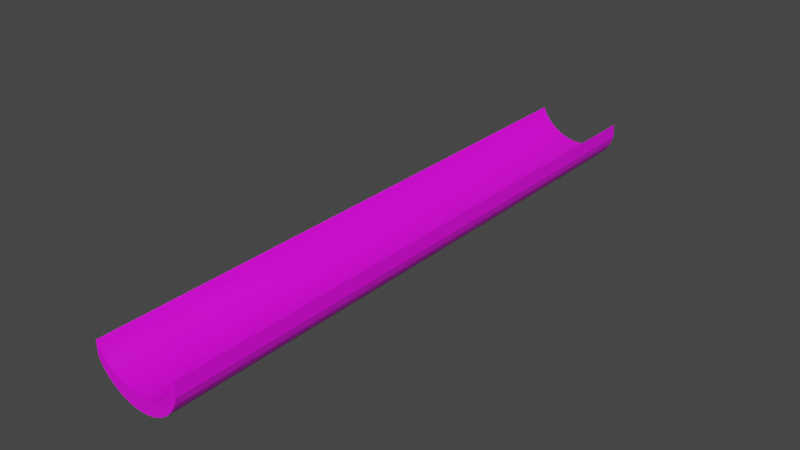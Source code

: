 # Source: HalfPipe.blend  (saved by Blender 3.6.13; exported with 4.5.12 LTS)
import bpy
from mathutils import Matrix  # noqa: F401  (used for matrix-valued properties, if any)

bpy.ops.wm.read_factory_settings(use_empty=True)
scene = bpy.context.scene
scene.name = 'Scene'

# ---- collections
col_collection = bpy.data.collections.new('Collection'); scene.collection.children.link(col_collection)

# ---- images (referenced by path relative to the original .blend; pixels are not part of the script)
import os
ASSET_DIR = os.environ.get("B2B_ASSET_DIR", "")  # directory of the original .blend (textures are referenced by path, not embedded)
HERE = os.path.dirname(os.path.abspath(__file__))  # packed textures are extracted next to this script under _unpacked/

def load_image(name, relpath, width, height, colorspace="sRGB"):
    """Load a texture the original file referenced (path relative to the .blend, or extracted next to this script)."""
    p = next((c for c in (os.path.join(HERE, relpath), os.path.join(ASSET_DIR, relpath)) if relpath and os.path.exists(c)), "")
    if p:
        img = bpy.data.images.load(p, check_existing=True)
        img.name = name
    else:  # same state as the original file: an image datablock whose file is absent (Cycles renders it pink)
        img = bpy.data.images.new(name, width, height)
        img.source = "FILE"
        img.filepath = "//" + (relpath or name)
    img.colorspace_settings.name = colorspace
    return img
img_cylinder_base_color = load_image('Cylinder Base Color', 'Halfpipe1.png', 1024, 1024, 'sRGB')

# ---- materials (node trees are filled in below, after node groups)
mat_material_001 = bpy.data.materials.new('Material.001')
mat_material_001.use_transparent_shadow = False

# ---- material node trees
mat_material_001.use_nodes = True; mat_material_001.node_tree.nodes.clear()
_N = mat_material_001.node_tree.nodes; _L = mat_material_001.node_tree.links
n0 = _N.new('ShaderNodeBsdfPrincipled'); n0.name = 'Principled BSDF'; n0.location = (10, 300)
n0.distribution = 'GGX'
n0.subsurface_method = 'RANDOM_WALK_SKIN'
n0.inputs[3].default_value = 1.45
n0.inputs[27].default_value = (0.0, 0.0, 0.0, 1.0)
n0.inputs[28].default_value = 1.0
n1 = _N.new('ShaderNodeOutputMaterial'); n1.name = 'Material Output'; n1.location = (300, 300)
n2 = _N.new('ShaderNodeTexImage'); n2.name = 'Image Texture'; n2.location = (-280, 280)
n2.image = img_cylinder_base_color
_L.new(n0.outputs[0], n1.inputs[0])
_L.new(n2.outputs[0], n0.inputs[0])
n1.is_active_output = True

# ---- world
world_world = bpy.data.worlds.new('World'); scene.world = world_world
world_world.use_nodes = True; world_world.node_tree.nodes.clear()
_N = world_world.node_tree.nodes; _L = world_world.node_tree.links
n0 = _N.new('ShaderNodeOutputWorld'); n0.name = 'World Output'; n0.location = (300, 300)
n1 = _N.new('ShaderNodeBackground'); n1.name = 'Background'; n1.location = (10, 300)
n1.inputs[0].default_value = (0.05088, 0.05088, 0.05088, 1.0)
_L.new(n1.outputs[0], n0.inputs[0])
n0.is_active_output = True
world_world.color = (0.05088, 0.05088, 0.05088)
world_world.use_sun_shadow = False
world_world.sun_shadow_jitter_overblur = 0.0

# ---- meshes
me_cylinder = bpy.data.meshes.new('Cylinder')
me_cylinder.from_pydata([(0.1951, -0.9808, -1.0), (0.1951, -0.9808, 1.0), (0.0, -1.0, -1.0), (0.0, -1.0, 1.0), (-0.1951, -0.9808, -1.0), (-0.1951, -0.9808, 1.0), (-0.3827, -0.9239, -1.0), (-0.3827, -0.9239, 1.0), (-0.5556, -0.8315, -1.0), (-0.5556, -0.8315, 1.0), (-0.7071, -0.7071, -1.0), (-0.7071, -0.7071, 1.0), (-0.8315, -0.5556, -1.0), (-0.8315, -0.5556, 1.0), (-0.9239, -0.3827, -1.0), (-0.9239, -0.3827, 1.0), (-0.9808, -0.1951, -1.0), (-0.9808, -0.1951, 1.0), (-1.0, 0.0, -1.0), (-1.0, 0.0, 1.0), (-0.9808, 0.1951, -1.0), (-0.9808, 0.1951, 1.0), (-0.9239, 0.3827, -1.0), (-0.9239, 0.3827, 1.0), (-0.8315, 0.5556, -1.0), (-0.8315, 0.5556, 1.0), (-0.7071, 0.7071, -1.0), (-0.7071, 0.7071, 1.0), (-0.1055, -1.114, -1.0), (-0.1055, -1.114, 1.0), (-0.3006, -1.134, -1.0), (-0.3006, -1.134, 1.0), (-0.4957, -1.114, -1.0), (-0.4957, -1.114, 1.0), (-0.6833, -1.058, -1.0), (-0.6833, -1.058, 1.0), (-0.8562, -0.9651, -1.0), (-0.8562, -0.9651, 1.0), (-1.008, -0.8408, -1.0), (-1.008, -0.8408, 1.0), (-1.132, -0.6892, -1.0), (-1.132, -0.6892, 1.0), (-1.225, -0.5164, -1.0), (-1.225, -0.5164, 1.0), (-1.281, -0.3288, -1.0), (-1.281, -0.3288, 1.0), (-1.301, -0.1337, -1.0), (-1.301, -0.1337, 1.0), (-1.281, 0.06141, -1.0), (-1.281, 0.06141, 1.0), (-1.225, 0.249, -1.0), (-1.225, 0.249, 1.0), (-1.132, 0.4219, -1.0), (-1.132, 0.4219, 1.0), (-1.008, 0.5734, -1.0), (-1.008, 0.5734, 1.0)], [], [(0, 2, 3, 1), (2, 4, 5, 3), (4, 6, 7, 5), (6, 8, 9, 7), (8, 10, 11, 9), (10, 12, 13, 11), (12, 14, 15, 13), (14, 16, 17, 15), (16, 18, 19, 17), (18, 20, 21, 19), (20, 22, 23, 21), (22, 24, 25, 23), (24, 26, 27, 25), (28, 29, 31, 30), (30, 31, 33, 32), (32, 33, 35, 34), (34, 35, 37, 36), (36, 37, 39, 38), (38, 39, 41, 40), (40, 41, 43, 42), (42, 43, 45, 44), (44, 45, 47, 46), (46, 47, 49, 48), (48, 49, 51, 50), (50, 51, 53, 52), (52, 53, 55, 54), (2, 0, 28, 30), (20, 18, 46, 48), (1, 3, 31, 29), (19, 21, 49, 47), (12, 10, 38, 40), (11, 13, 41, 39), (4, 2, 30, 32), (22, 20, 48, 50), (3, 5, 33, 31), (21, 23, 51, 49), (14, 12, 40, 42), (13, 15, 43, 41), (6, 4, 32, 34), (24, 22, 50, 52), (5, 7, 35, 33), (23, 25, 53, 51), (16, 14, 42, 44), (15, 17, 45, 43), (8, 6, 34, 36), (26, 24, 52, 54), (7, 9, 37, 35), (25, 27, 55, 53), (18, 16, 44, 46), (27, 26, 54, 55), (17, 19, 47, 45), (10, 8, 36, 38), (0, 1, 29, 28), (9, 11, 39, 37)])
_uv = me_cylinder.uv_layers.new(name='UVMap')
_uv.uv.foreach_set('vector', [0.2915, 1.0, 0.2437, 1.0, 0.2437, 0.5, 0.2915, 0.5, 0.2437, 1.0, 0.1989, 1.0, 0.1989, 0.5, 0.2437, 0.5, 0.1989, 1.0, 0.1589, 1.0, 0.1589, 0.5, 0.1989, 0.5, 0.7037, 0.5, 0.669, 0.5, 0.669, 0.0, 0.7037, 0.0, 0.669, 0.5, 0.6283, 0.5, 0.6283, 0.0, 0.669, 0.0, 0.6283, 0.5, 0.583, 0.5, 0.583, 0.0, 0.6283, 0.0, 0.583, 0.5, 0.535, 0.5, 0.535, 0.0, 0.583, 0.0, 0.535, 0.5, 0.4859, 0.5, 0.4859, 0.0, 0.535, 0.0, 0.4859, 0.5, 0.4379, 0.5, 0.4379, 0.0, 0.4859, 0.0, 0.4379, 0.5, 0.3926, 0.5, 0.3926, 0.0, 0.4379, 0.0, 0.3926, 0.5, 0.3519, 0.5, 0.3519, 0.0, 0.3926, 0.0, 0.9952, 0.5, 0.9596, 0.5, 0.9596, 0.0, 0.9952, 0.0, 0.9596, 0.5, 0.9181, 0.5, 0.9181, 0.0, 0.9596, 0.0, 0.7856, 0.5, 0.7856, 0.0, 0.8334, 0.0, 0.8334, 0.5, 0.8334, 0.5, 0.8334, 0.0, 0.8781, 0.0, 0.8781, 0.5, 0.8781, 0.5, 0.8781, 0.0, 0.9181, 0.0, 0.9181, 0.5, 0.0, 0.5, 0.0, 0.0, 0.03465, 0.0, 0.03465, 0.5, 0.03465, 0.5, 0.03465, 0.0, 0.0754, 0.0, 0.0754, 0.5, 0.0754, 0.5, 0.0754, 0.0, 0.1207, 0.0, 0.1207, 0.5, 0.1207, 0.5, 0.1207, 0.0, 0.1687, 0.0, 0.1687, 0.5, 0.1687, 0.5, 0.1687, 0.0, 0.2178, 0.0, 0.2178, 0.5, 0.2178, 0.5, 0.2178, 0.0, 0.2658, 0.0, 0.2658, 0.5, 0.2658, 0.5, 0.2658, 0.0, 0.3111, 0.0, 0.3111, 0.5, 0.3111, 0.5, 0.3111, 0.0, 0.3519, 0.0, 0.3519, 0.5, 0.0, 1.0, 0.0, 0.5, 0.03558, 0.5, 0.03558, 1.0, 0.03558, 1.0, 0.03558, 0.5, 0.07706, 0.5, 0.07706, 1.0, 0.3367, 0.5188, 0.2915, 0.5, 0.3735, 0.506, 0.4188, 0.5247, 0.4121, 0.8978, 0.4394, 0.8571, 0.5214, 0.863, 0.4942, 0.9038, 0.808, 0.5, 0.7627, 0.5188, 0.6807, 0.5247, 0.7259, 0.506, 0.6601, 0.8571, 0.6873, 0.8978, 0.6053, 0.9038, 0.578, 0.863, 0.4677, 0.7147, 0.4581, 0.6667, 0.5402, 0.6726, 0.5497, 0.7207, 0.6413, 0.6667, 0.6318, 0.7147, 0.5497, 0.7207, 0.5593, 0.6726, 0.3775, 0.546, 0.3367, 0.5188, 0.4188, 0.5247, 0.4595, 0.5519, 0.3775, 0.9325, 0.4121, 0.8978, 0.4942, 0.9038, 0.4595, 0.9384, 0.7627, 0.5188, 0.722, 0.546, 0.6399, 0.5519, 0.6807, 0.5247, 0.6873, 0.8978, 0.722, 0.9325, 0.6399, 0.9384, 0.6053, 0.9038, 0.4677, 0.7637, 0.4677, 0.7147, 0.5497, 0.7207, 0.5497, 0.7697, 0.6318, 0.7147, 0.6318, 0.7637, 0.5497, 0.7697, 0.5497, 0.7207, 0.4121, 0.5806, 0.3775, 0.546, 0.4595, 0.5519, 0.4942, 0.5866, 0.3367, 0.9597, 0.3775, 0.9325, 0.4595, 0.9384, 0.4188, 0.9657, 0.722, 0.546, 0.6873, 0.5806, 0.6053, 0.5866, 0.6399, 0.5519, 0.722, 0.9325, 0.7627, 0.9597, 0.6807, 0.9657, 0.6399, 0.9384, 0.4581, 0.8118, 0.4677, 0.7637, 0.5497, 0.7697, 0.5402, 0.8178, 0.6318, 0.7637, 0.6413, 0.8118, 0.5593, 0.8178, 0.5497, 0.7697, 0.4394, 0.6214, 0.4121, 0.5806, 0.4942, 0.5866, 0.5214, 0.6273, 0.2915, 0.9785, 0.3367, 0.9597, 0.4188, 0.9657, 0.3735, 0.9844, 0.6873, 0.5806, 0.6601, 0.6214, 0.578, 0.6273, 0.6053, 0.5866, 0.7627, 0.9597, 0.808, 0.9785, 0.7259, 0.9844, 0.6807, 0.9657, 0.4394, 0.8571, 0.4581, 0.8118, 0.5402, 0.8178, 0.5214, 0.863, 0.1589, 0.5, 0.1589, 1.0, 0.07706, 1.0, 0.07706, 0.5, 0.6413, 0.8118, 0.6601, 0.8571, 0.578, 0.863, 0.5593, 0.8178, 0.4581, 0.6667, 0.4394, 0.6214, 0.5214, 0.6273, 0.5402, 0.6726, 0.7037, 0.5, 0.7037, 0.0, 0.7856, 0.0, 0.7856, 0.5, 0.6601, 0.6214, 0.6413, 0.6667, 0.5593, 0.6726, 0.578, 0.6273])
me_cylinder.materials.append(mat_material_001)
me_cylinder.update()

# ---- objects
ob_cylinder = bpy.data.objects.new('Cylinder', me_cylinder)

# ---- transforms, parenting, visibility, modifiers, constraints
ob_cylinder.location = (0.0, 0.0, 0.0)
ob_cylinder.rotation_euler = (1.586, -1.138, -0.01076)
ob_cylinder.scale = (2.526, 2.769, 17.87)

# ---- collection membership
col_collection.objects.link(ob_cylinder)

# ---- scene / render settings (as saved in the file)
scene.frame_start = 1; scene.frame_end = 250; scene.frame_set(1)
scene.render.engine = 'BLENDER_EEVEE_NEXT'
scene.cycles.sampling_pattern = 'TABULATED_SOBOL'
scene.view_settings.view_transform = 'Filmic'
bpy.context.view_layer.update()

# ---- added for rendering (the .blend has no active camera and no usable light): camera, sun
cam_auto = bpy.data.cameras.new('AutoCamera')
cam_auto.lens = 50.0
cam_auto.sensor_width = 36.0
cam_auto.clip_end = 1000.0
ob_auto_camera = bpy.data.objects.new('AutoCamera', cam_auto)
scene.collection.objects.link(ob_auto_camera)
ob_auto_camera.location = (33.9922, -40.8412, 25.7187)
ob_auto_camera.rotation_euler = (1.09748, -7.21219e-08, 0.694738)
scene.camera = ob_auto_camera
light_auto_sun = bpy.data.lights.new('AutoSun', 'SUN')
light_auto_sun.energy = 3.0
light_auto_sun.angle = 0.0523599
ob_auto_sun = bpy.data.objects.new('AutoSun', light_auto_sun)
scene.collection.objects.link(ob_auto_sun)
ob_auto_sun.rotation_euler = (0.872665, 0.174533, 0.523599)
bpy.context.view_layer.update()
